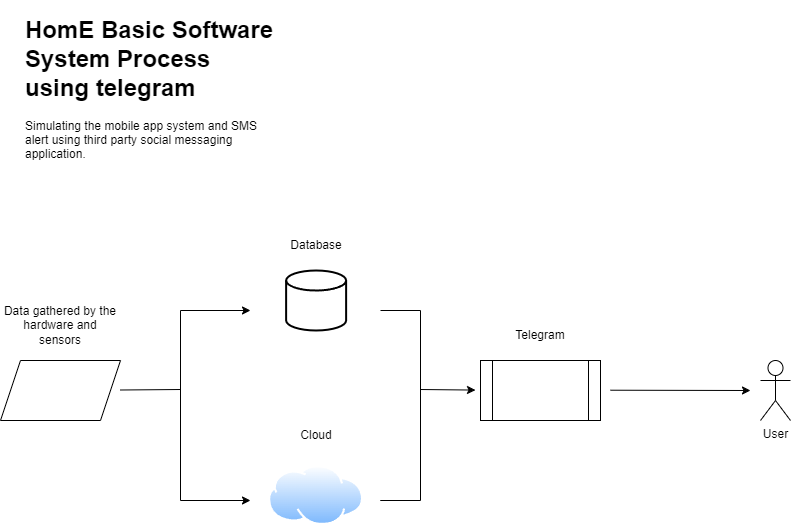

The diagram above was exported from draw.io. Its source (the exported page's mxGraphModel, read from the mxfile embedded in the PNG):
<mxGraphModel dx="1151" dy="637" grid="1" gridSize="10" guides="1" tooltips="1" connect="1" arrows="1" fold="1" page="1" pageScale="1" pageWidth="850" pageHeight="1100" math="0" shadow="0">
  <root>
    <mxCell id="0" />
    <mxCell id="1" parent="0" />
    <mxCell id="DpVTKt6a4LOKQWchaGgC-1" value="User" style="shape=umlActor;verticalLabelPosition=bottom;verticalAlign=top;html=1;outlineConnect=0;" vertex="1" parent="1">
      <mxGeometry x="780" y="370" width="30" height="60" as="geometry" />
    </mxCell>
    <mxCell id="DpVTKt6a4LOKQWchaGgC-4" value="" style="strokeWidth=2;html=1;shape=mxgraph.flowchart.database;whiteSpace=wrap;" vertex="1" parent="1">
      <mxGeometry x="305.62" y="280" width="60" height="60" as="geometry" />
    </mxCell>
    <mxCell id="DpVTKt6a4LOKQWchaGgC-5" value="Database" style="text;html=1;strokeColor=none;fillColor=none;align=center;verticalAlign=middle;whiteSpace=wrap;rounded=0;" vertex="1" parent="1">
      <mxGeometry x="305.62" y="240" width="60" height="30" as="geometry" />
    </mxCell>
    <mxCell id="DpVTKt6a4LOKQWchaGgC-6" value="" style="aspect=fixed;perimeter=ellipsePerimeter;html=1;align=center;shadow=0;dashed=0;spacingTop=3;image;image=img/lib/active_directory/internet_cloud.svg;" vertex="1" parent="1">
      <mxGeometry x="288" y="475" width="95.24" height="60" as="geometry" />
    </mxCell>
    <mxCell id="DpVTKt6a4LOKQWchaGgC-8" value="&lt;h1&gt;HomE Basic Software System Process using telegram&lt;/h1&gt;&lt;p&gt;Simulating the mobile app system and SMS alert using third party social messaging application.&amp;nbsp;&lt;/p&gt;" style="text;html=1;strokeColor=none;fillColor=none;spacing=5;spacingTop=-20;whiteSpace=wrap;overflow=hidden;rounded=0;" vertex="1" parent="1">
      <mxGeometry x="40" y="20" width="260" height="170" as="geometry" />
    </mxCell>
    <mxCell id="DpVTKt6a4LOKQWchaGgC-9" value="Cloud" style="text;html=1;strokeColor=none;fillColor=none;align=center;verticalAlign=middle;whiteSpace=wrap;rounded=0;" vertex="1" parent="1">
      <mxGeometry x="305.62" y="430" width="60" height="30" as="geometry" />
    </mxCell>
    <mxCell id="DpVTKt6a4LOKQWchaGgC-10" value="" style="shape=process;whiteSpace=wrap;html=1;backgroundOutline=1;" vertex="1" parent="1">
      <mxGeometry x="500" y="370" width="120" height="60" as="geometry" />
    </mxCell>
    <mxCell id="DpVTKt6a4LOKQWchaGgC-15" value="" style="shape=parallelogram;perimeter=parallelogramPerimeter;whiteSpace=wrap;html=1;fixedSize=1;" vertex="1" parent="1">
      <mxGeometry x="20" y="370" width="120" height="60" as="geometry" />
    </mxCell>
    <mxCell id="DpVTKt6a4LOKQWchaGgC-16" value="Data gathered by the hardware and sensors" style="text;html=1;strokeColor=none;fillColor=none;align=center;verticalAlign=middle;whiteSpace=wrap;rounded=0;" vertex="1" parent="1">
      <mxGeometry x="20" y="300" width="120" height="70" as="geometry" />
    </mxCell>
    <mxCell id="DpVTKt6a4LOKQWchaGgC-17" value="Telegram" style="text;html=1;strokeColor=none;fillColor=none;align=center;verticalAlign=middle;whiteSpace=wrap;rounded=0;" vertex="1" parent="1">
      <mxGeometry x="530" y="330" width="60" height="30" as="geometry" />
    </mxCell>
    <mxCell id="DpVTKt6a4LOKQWchaGgC-19" value="" style="endArrow=classic;html=1;rounded=0;" edge="1" parent="1">
      <mxGeometry width="50" height="50" relative="1" as="geometry">
        <mxPoint x="200" y="320" as="sourcePoint" />
        <mxPoint x="270" y="320" as="targetPoint" />
      </mxGeometry>
    </mxCell>
    <mxCell id="DpVTKt6a4LOKQWchaGgC-20" value="" style="endArrow=classic;html=1;rounded=0;" edge="1" parent="1">
      <mxGeometry width="50" height="50" relative="1" as="geometry">
        <mxPoint x="200" y="510" as="sourcePoint" />
        <mxPoint x="270" y="510" as="targetPoint" />
      </mxGeometry>
    </mxCell>
    <mxCell id="DpVTKt6a4LOKQWchaGgC-21" value="" style="endArrow=none;html=1;rounded=0;" edge="1" parent="1">
      <mxGeometry width="50" height="50" relative="1" as="geometry">
        <mxPoint x="140" y="399.5" as="sourcePoint" />
        <mxPoint x="200" y="399" as="targetPoint" />
      </mxGeometry>
    </mxCell>
    <mxCell id="DpVTKt6a4LOKQWchaGgC-22" value="" style="endArrow=none;html=1;rounded=0;" edge="1" parent="1">
      <mxGeometry width="50" height="50" relative="1" as="geometry">
        <mxPoint x="200" y="510" as="sourcePoint" />
        <mxPoint x="200" y="320" as="targetPoint" />
      </mxGeometry>
    </mxCell>
    <mxCell id="DpVTKt6a4LOKQWchaGgC-23" value="" style="endArrow=classic;html=1;rounded=0;" edge="1" parent="1">
      <mxGeometry width="50" height="50" relative="1" as="geometry">
        <mxPoint x="440" y="399" as="sourcePoint" />
        <mxPoint x="495" y="399.57999999999987" as="targetPoint" />
      </mxGeometry>
    </mxCell>
    <mxCell id="DpVTKt6a4LOKQWchaGgC-24" value="" style="endArrow=none;html=1;rounded=0;" edge="1" parent="1">
      <mxGeometry width="50" height="50" relative="1" as="geometry">
        <mxPoint x="440" y="510" as="sourcePoint" />
        <mxPoint x="440" y="319.9999999999999" as="targetPoint" />
      </mxGeometry>
    </mxCell>
    <mxCell id="DpVTKt6a4LOKQWchaGgC-25" value="" style="endArrow=none;html=1;rounded=0;" edge="1" parent="1">
      <mxGeometry width="50" height="50" relative="1" as="geometry">
        <mxPoint x="400" y="320" as="sourcePoint" />
        <mxPoint x="440" y="320" as="targetPoint" />
      </mxGeometry>
    </mxCell>
    <mxCell id="DpVTKt6a4LOKQWchaGgC-26" value="" style="endArrow=none;html=1;rounded=0;" edge="1" parent="1">
      <mxGeometry width="50" height="50" relative="1" as="geometry">
        <mxPoint x="400" y="510" as="sourcePoint" />
        <mxPoint x="435" y="510" as="targetPoint" />
      </mxGeometry>
    </mxCell>
    <mxCell id="DpVTKt6a4LOKQWchaGgC-27" value="" style="endArrow=none;html=1;rounded=0;" edge="1" parent="1">
      <mxGeometry width="50" height="50" relative="1" as="geometry">
        <mxPoint x="400" y="510" as="sourcePoint" />
        <mxPoint x="440" y="510" as="targetPoint" />
      </mxGeometry>
    </mxCell>
    <mxCell id="DpVTKt6a4LOKQWchaGgC-28" value="" style="endArrow=classic;html=1;rounded=0;" edge="1" parent="1">
      <mxGeometry width="50" height="50" relative="1" as="geometry">
        <mxPoint x="630" y="399.71" as="sourcePoint" />
        <mxPoint x="770" y="400" as="targetPoint" />
      </mxGeometry>
    </mxCell>
  </root>
</mxGraphModel>